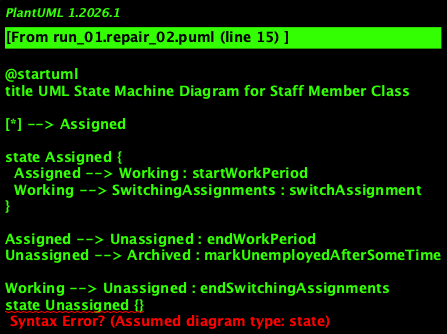

The diagram above was rendered by PlantUML. Its source (embedded in the PNG):
@startuml
title UML State Machine Diagram for Staff Member Class

[*] --> Assigned

state Assigned {
  Assigned --> Working : startWorkPeriod
  Working --> SwitchingAssignments : switchAssignment
}

Assigned --> Unassigned : endWorkPeriod
Unassigned --> Archived : markUnemployedAfterSomeTime

Working --> Unassigned : endSwitchingAssignments
state Unassigned {}
[*] --> Unassigned
@enduml